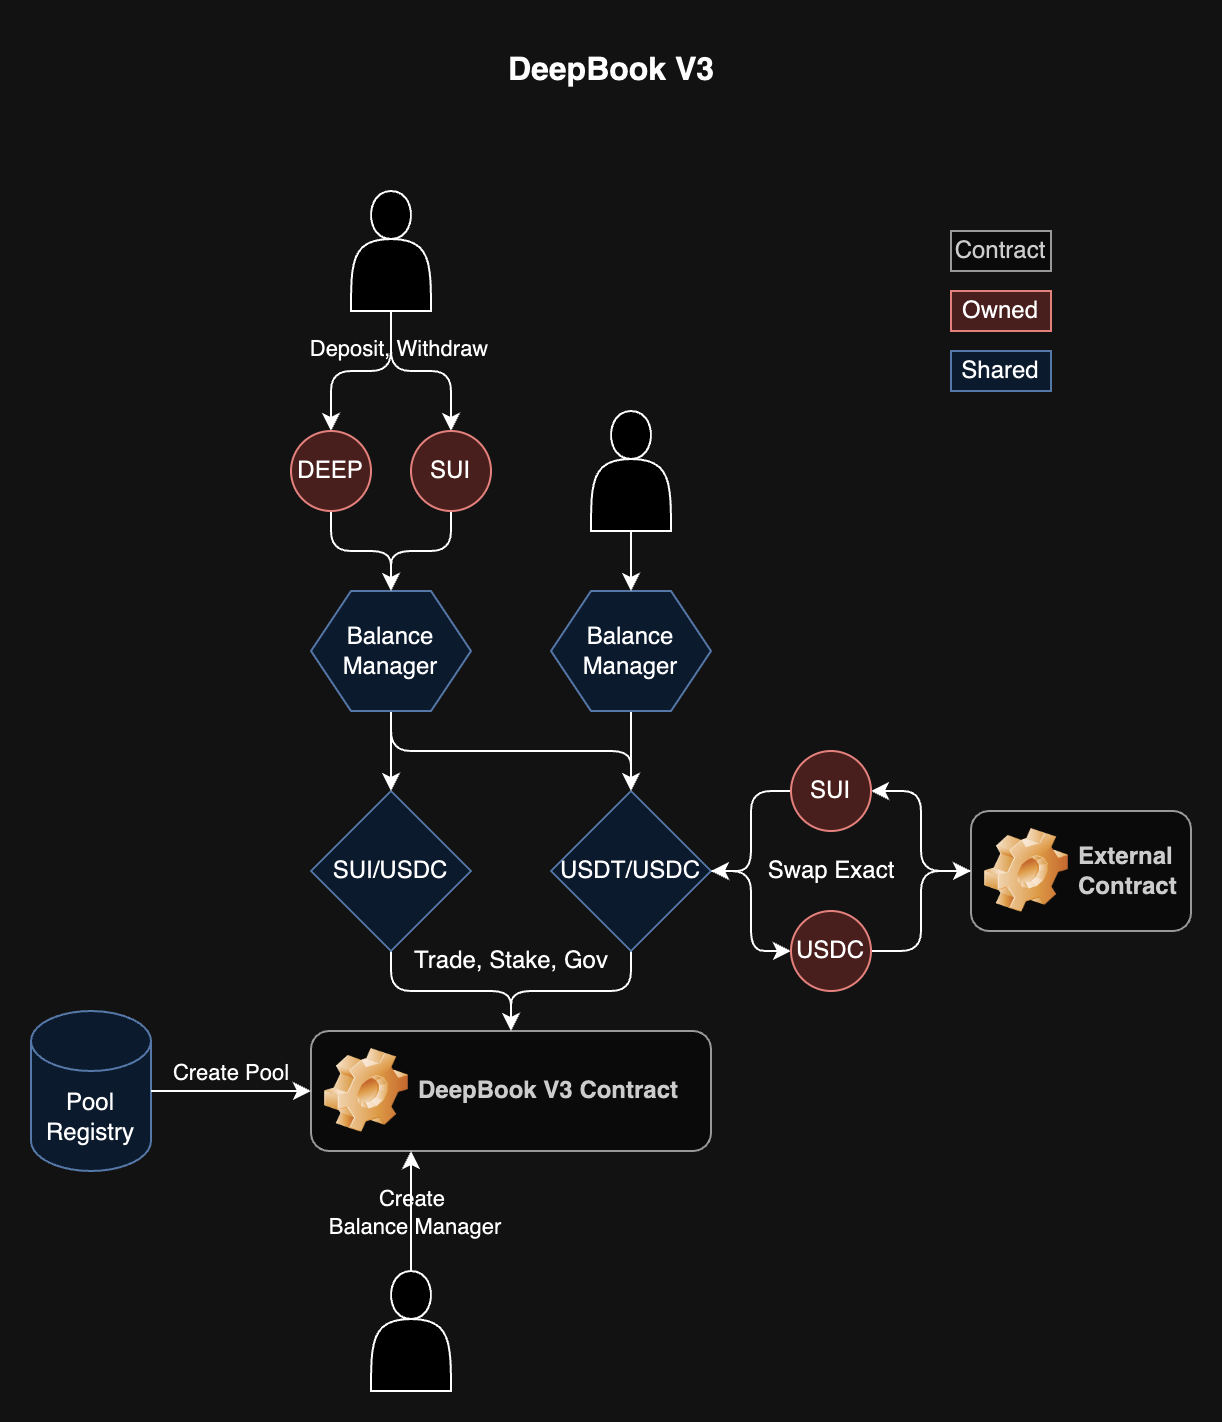

The diagram above was exported from draw.io. Its source (the exported page's mxGraphModel, read from the mxfile embedded in the PNG):
<mxGraphModel dx="1355" dy="1153" grid="1" gridSize="10" guides="1" tooltips="1" connect="1" arrows="1" fold="1" page="1" pageScale="1" pageWidth="850" pageHeight="1100" math="0" shadow="0">
  <root>
    <mxCell id="0" />
    <mxCell id="1" parent="0" />
    <mxCell id="y4cuhHZB9NvpciWrlXTA-18" value="DeepBook V3 Contract" style="label;whiteSpace=wrap;html=1;image=img/clipart/Gear_128x128.png;fillColor=#f5f5f5;fontColor=#333333;strokeColor=#666666;" vertex="1" parent="1">
      <mxGeometry x="180" y="510" width="200" height="60" as="geometry" />
    </mxCell>
    <mxCell id="y4cuhHZB9NvpciWrlXTA-19" value="Pool Registry" style="shape=cylinder3;whiteSpace=wrap;html=1;boundedLbl=1;backgroundOutline=1;size=15;fillColor=#dae8fc;strokeColor=#6c8ebf;" vertex="1" parent="1">
      <mxGeometry x="40" y="500" width="60" height="80" as="geometry" />
    </mxCell>
    <mxCell id="y4cuhHZB9NvpciWrlXTA-20" style="edgeStyle=orthogonalEdgeStyle;rounded=0;orthogonalLoop=1;jettySize=auto;html=1;entryX=0;entryY=0.5;entryDx=0;entryDy=0;" edge="1" parent="1" source="y4cuhHZB9NvpciWrlXTA-19" target="y4cuhHZB9NvpciWrlXTA-18">
      <mxGeometry relative="1" as="geometry" />
    </mxCell>
    <mxCell id="y4cuhHZB9NvpciWrlXTA-21" value="Create Pool" style="edgeLabel;html=1;align=center;verticalAlign=middle;resizable=0;points=[];labelBackgroundColor=none;" vertex="1" connectable="0" parent="y4cuhHZB9NvpciWrlXTA-20">
      <mxGeometry x="-0.0286" y="-1" relative="1" as="geometry">
        <mxPoint y="-11" as="offset" />
      </mxGeometry>
    </mxCell>
    <mxCell id="y4cuhHZB9NvpciWrlXTA-25" style="edgeStyle=orthogonalEdgeStyle;rounded=1;orthogonalLoop=1;jettySize=auto;html=1;curved=0;" edge="1" parent="1" source="y4cuhHZB9NvpciWrlXTA-22" target="y4cuhHZB9NvpciWrlXTA-18">
      <mxGeometry relative="1" as="geometry" />
    </mxCell>
    <mxCell id="y4cuhHZB9NvpciWrlXTA-22" value="SUI/USDC" style="rhombus;whiteSpace=wrap;html=1;fillColor=#dae8fc;strokeColor=#6c8ebf;" vertex="1" parent="1">
      <mxGeometry x="180" y="390" width="80" height="80" as="geometry" />
    </mxCell>
    <mxCell id="y4cuhHZB9NvpciWrlXTA-41" style="edgeStyle=orthogonalEdgeStyle;rounded=1;orthogonalLoop=1;jettySize=auto;html=1;curved=0;" edge="1" parent="1" source="y4cuhHZB9NvpciWrlXTA-31" target="y4cuhHZB9NvpciWrlXTA-37">
      <mxGeometry relative="1" as="geometry" />
    </mxCell>
    <mxCell id="y4cuhHZB9NvpciWrlXTA-42" style="edgeStyle=orthogonalEdgeStyle;rounded=1;orthogonalLoop=1;jettySize=auto;html=1;curved=0;" edge="1" parent="1" source="y4cuhHZB9NvpciWrlXTA-31" target="y4cuhHZB9NvpciWrlXTA-38">
      <mxGeometry relative="1" as="geometry" />
    </mxCell>
    <mxCell id="y4cuhHZB9NvpciWrlXTA-43" value="Deposit, Withdraw" style="edgeLabel;html=1;align=center;verticalAlign=middle;resizable=0;points=[];labelBackgroundColor=none;" vertex="1" connectable="0" parent="y4cuhHZB9NvpciWrlXTA-42">
      <mxGeometry x="-0.6" relative="1" as="geometry">
        <mxPoint x="3" as="offset" />
      </mxGeometry>
    </mxCell>
    <mxCell id="y4cuhHZB9NvpciWrlXTA-31" value="" style="shape=actor;whiteSpace=wrap;html=1;" vertex="1" parent="1">
      <mxGeometry x="200" y="90" width="40" height="60" as="geometry" />
    </mxCell>
    <mxCell id="y4cuhHZB9NvpciWrlXTA-33" style="edgeStyle=orthogonalEdgeStyle;rounded=0;orthogonalLoop=1;jettySize=auto;html=1;entryX=0.5;entryY=0;entryDx=0;entryDy=0;" edge="1" parent="1" source="y4cuhHZB9NvpciWrlXTA-32" target="y4cuhHZB9NvpciWrlXTA-22">
      <mxGeometry relative="1" as="geometry" />
    </mxCell>
    <mxCell id="y4cuhHZB9NvpciWrlXTA-102" style="edgeStyle=orthogonalEdgeStyle;rounded=1;orthogonalLoop=1;jettySize=auto;html=1;curved=0;" edge="1" parent="1" source="y4cuhHZB9NvpciWrlXTA-32" target="y4cuhHZB9NvpciWrlXTA-35">
      <mxGeometry relative="1" as="geometry">
        <Array as="points">
          <mxPoint x="220" y="370" />
          <mxPoint x="340" y="370" />
        </Array>
      </mxGeometry>
    </mxCell>
    <mxCell id="y4cuhHZB9NvpciWrlXTA-32" value="Balance Manager" style="shape=hexagon;perimeter=hexagonPerimeter2;whiteSpace=wrap;html=1;fixedSize=1;fillColor=#dae8fc;strokeColor=#6c8ebf;" vertex="1" parent="1">
      <mxGeometry x="180" y="290" width="80" height="60" as="geometry" />
    </mxCell>
    <mxCell id="y4cuhHZB9NvpciWrlXTA-36" style="edgeStyle=orthogonalEdgeStyle;rounded=1;orthogonalLoop=1;jettySize=auto;html=1;curved=0;" edge="1" parent="1" source="y4cuhHZB9NvpciWrlXTA-35" target="y4cuhHZB9NvpciWrlXTA-18">
      <mxGeometry relative="1" as="geometry" />
    </mxCell>
    <mxCell id="y4cuhHZB9NvpciWrlXTA-57" style="edgeStyle=orthogonalEdgeStyle;rounded=1;orthogonalLoop=1;jettySize=auto;html=1;entryX=0;entryY=0.5;entryDx=0;entryDy=0;curved=0;" edge="1" parent="1" source="y4cuhHZB9NvpciWrlXTA-35" target="y4cuhHZB9NvpciWrlXTA-54">
      <mxGeometry relative="1" as="geometry" />
    </mxCell>
    <mxCell id="y4cuhHZB9NvpciWrlXTA-35" value="USDT/USDC" style="rhombus;whiteSpace=wrap;html=1;fillColor=#dae8fc;strokeColor=#6c8ebf;" vertex="1" parent="1">
      <mxGeometry x="300" y="390" width="80" height="80" as="geometry" />
    </mxCell>
    <mxCell id="y4cuhHZB9NvpciWrlXTA-39" style="edgeStyle=orthogonalEdgeStyle;rounded=1;orthogonalLoop=1;jettySize=auto;html=1;curved=0;" edge="1" parent="1" source="y4cuhHZB9NvpciWrlXTA-37" target="y4cuhHZB9NvpciWrlXTA-32">
      <mxGeometry relative="1" as="geometry">
        <Array as="points">
          <mxPoint x="190" y="270" />
          <mxPoint x="220" y="270" />
        </Array>
      </mxGeometry>
    </mxCell>
    <mxCell id="y4cuhHZB9NvpciWrlXTA-37" value="DEEP" style="ellipse;whiteSpace=wrap;html=1;aspect=fixed;fillColor=#f8cecc;strokeColor=#b85450;" vertex="1" parent="1">
      <mxGeometry x="170" y="210" width="40" height="40" as="geometry" />
    </mxCell>
    <mxCell id="y4cuhHZB9NvpciWrlXTA-40" style="edgeStyle=orthogonalEdgeStyle;rounded=1;orthogonalLoop=1;jettySize=auto;html=1;curved=0;" edge="1" parent="1" source="y4cuhHZB9NvpciWrlXTA-38" target="y4cuhHZB9NvpciWrlXTA-32">
      <mxGeometry relative="1" as="geometry">
        <Array as="points">
          <mxPoint x="250" y="270" />
          <mxPoint x="220" y="270" />
        </Array>
      </mxGeometry>
    </mxCell>
    <mxCell id="y4cuhHZB9NvpciWrlXTA-38" value="SUI" style="ellipse;whiteSpace=wrap;html=1;aspect=fixed;fillColor=#f8cecc;strokeColor=#b85450;" vertex="1" parent="1">
      <mxGeometry x="230" y="210" width="40" height="40" as="geometry" />
    </mxCell>
    <mxCell id="y4cuhHZB9NvpciWrlXTA-47" style="edgeStyle=orthogonalEdgeStyle;rounded=0;orthogonalLoop=1;jettySize=auto;html=1;entryX=0.5;entryY=0;entryDx=0;entryDy=0;" edge="1" parent="1" source="y4cuhHZB9NvpciWrlXTA-44" target="y4cuhHZB9NvpciWrlXTA-35">
      <mxGeometry relative="1" as="geometry" />
    </mxCell>
    <mxCell id="y4cuhHZB9NvpciWrlXTA-44" value="Balance Manager" style="shape=hexagon;perimeter=hexagonPerimeter2;whiteSpace=wrap;html=1;fixedSize=1;fillColor=#dae8fc;strokeColor=#6c8ebf;" vertex="1" parent="1">
      <mxGeometry x="300" y="290" width="80" height="60" as="geometry" />
    </mxCell>
    <mxCell id="y4cuhHZB9NvpciWrlXTA-46" style="edgeStyle=orthogonalEdgeStyle;rounded=0;orthogonalLoop=1;jettySize=auto;html=1;" edge="1" parent="1" source="y4cuhHZB9NvpciWrlXTA-45" target="y4cuhHZB9NvpciWrlXTA-44">
      <mxGeometry relative="1" as="geometry" />
    </mxCell>
    <mxCell id="y4cuhHZB9NvpciWrlXTA-45" value="" style="shape=actor;whiteSpace=wrap;html=1;" vertex="1" parent="1">
      <mxGeometry x="320" y="200" width="40" height="60" as="geometry" />
    </mxCell>
    <mxCell id="y4cuhHZB9NvpciWrlXTA-55" style="edgeStyle=orthogonalEdgeStyle;rounded=1;orthogonalLoop=1;jettySize=auto;html=1;entryX=1;entryY=0.5;entryDx=0;entryDy=0;curved=0;" edge="1" parent="1" source="y4cuhHZB9NvpciWrlXTA-50" target="y4cuhHZB9NvpciWrlXTA-53">
      <mxGeometry relative="1" as="geometry" />
    </mxCell>
    <mxCell id="y4cuhHZB9NvpciWrlXTA-50" value="External Contract" style="label;whiteSpace=wrap;html=1;image=img/clipart/Gear_128x128.png;fillColor=#f5f5f5;fontColor=#333333;strokeColor=#666666;" vertex="1" parent="1">
      <mxGeometry x="510" y="400" width="110" height="60" as="geometry" />
    </mxCell>
    <mxCell id="y4cuhHZB9NvpciWrlXTA-56" style="edgeStyle=orthogonalEdgeStyle;rounded=1;orthogonalLoop=1;jettySize=auto;html=1;entryX=1;entryY=0.5;entryDx=0;entryDy=0;curved=0;" edge="1" parent="1" source="y4cuhHZB9NvpciWrlXTA-53" target="y4cuhHZB9NvpciWrlXTA-35">
      <mxGeometry relative="1" as="geometry" />
    </mxCell>
    <mxCell id="y4cuhHZB9NvpciWrlXTA-53" value="SUI" style="ellipse;whiteSpace=wrap;html=1;aspect=fixed;fillColor=#f8cecc;strokeColor=#b85450;" vertex="1" parent="1">
      <mxGeometry x="420" y="370" width="40" height="40" as="geometry" />
    </mxCell>
    <mxCell id="y4cuhHZB9NvpciWrlXTA-58" style="edgeStyle=orthogonalEdgeStyle;rounded=1;orthogonalLoop=1;jettySize=auto;html=1;entryX=0;entryY=0.5;entryDx=0;entryDy=0;curved=0;" edge="1" parent="1" source="y4cuhHZB9NvpciWrlXTA-54" target="y4cuhHZB9NvpciWrlXTA-50">
      <mxGeometry relative="1" as="geometry" />
    </mxCell>
    <mxCell id="y4cuhHZB9NvpciWrlXTA-54" value="USDC" style="ellipse;whiteSpace=wrap;html=1;aspect=fixed;fillColor=#f8cecc;strokeColor=#b85450;" vertex="1" parent="1">
      <mxGeometry x="420" y="450" width="40" height="40" as="geometry" />
    </mxCell>
    <mxCell id="y4cuhHZB9NvpciWrlXTA-59" value="Swap Exact" style="text;html=1;align=center;verticalAlign=middle;resizable=0;points=[];autosize=1;strokeColor=none;fillColor=none;" vertex="1" parent="1">
      <mxGeometry x="395" y="415" width="90" height="30" as="geometry" />
    </mxCell>
    <mxCell id="y4cuhHZB9NvpciWrlXTA-61" style="edgeStyle=orthogonalEdgeStyle;rounded=0;orthogonalLoop=1;jettySize=auto;html=1;entryX=0.25;entryY=1;entryDx=0;entryDy=0;" edge="1" parent="1" source="y4cuhHZB9NvpciWrlXTA-60" target="y4cuhHZB9NvpciWrlXTA-18">
      <mxGeometry relative="1" as="geometry" />
    </mxCell>
    <mxCell id="y4cuhHZB9NvpciWrlXTA-62" value="&lt;div style=&quot;&quot;&gt;Create&amp;nbsp;&lt;/div&gt;&lt;div style=&quot;&quot;&gt;Balance Manager&lt;/div&gt;" style="edgeLabel;html=1;align=center;verticalAlign=middle;resizable=0;points=[];labelBackgroundColor=none;" vertex="1" connectable="0" parent="y4cuhHZB9NvpciWrlXTA-61">
      <mxGeometry x="0.0556" y="1" relative="1" as="geometry">
        <mxPoint x="2" y="2" as="offset" />
      </mxGeometry>
    </mxCell>
    <mxCell id="y4cuhHZB9NvpciWrlXTA-60" value="" style="shape=actor;whiteSpace=wrap;html=1;" vertex="1" parent="1">
      <mxGeometry x="210" y="630" width="40" height="60" as="geometry" />
    </mxCell>
    <mxCell id="y4cuhHZB9NvpciWrlXTA-63" value="Contract" style="rounded=0;whiteSpace=wrap;html=1;fillColor=#f5f5f5;fontColor=#333333;strokeColor=#666666;" vertex="1" parent="1">
      <mxGeometry x="500" y="110" width="50" height="20" as="geometry" />
    </mxCell>
    <mxCell id="y4cuhHZB9NvpciWrlXTA-64" value="Owned" style="rounded=0;whiteSpace=wrap;html=1;fillColor=#f8cecc;strokeColor=#b85450;" vertex="1" parent="1">
      <mxGeometry x="500" y="140" width="50" height="20" as="geometry" />
    </mxCell>
    <mxCell id="y4cuhHZB9NvpciWrlXTA-65" value="Shared" style="rounded=0;whiteSpace=wrap;html=1;fillColor=#dae8fc;strokeColor=#6c8ebf;" vertex="1" parent="1">
      <mxGeometry x="500" y="170" width="50" height="20" as="geometry" />
    </mxCell>
    <mxCell id="y4cuhHZB9NvpciWrlXTA-101" value="DeepBook V3" style="text;strokeColor=none;fillColor=none;html=1;fontSize=16;fontStyle=1;verticalAlign=middle;align=center;" vertex="1" parent="1">
      <mxGeometry x="280" y="10" width="100" height="40" as="geometry" />
    </mxCell>
    <mxCell id="y4cuhHZB9NvpciWrlXTA-103" value="Trade, Stake, Gov" style="text;html=1;align=center;verticalAlign=middle;resizable=0;points=[];autosize=1;strokeColor=none;fillColor=none;" vertex="1" parent="1">
      <mxGeometry x="220" y="460" width="120" height="30" as="geometry" />
    </mxCell>
  </root>
</mxGraphModel>